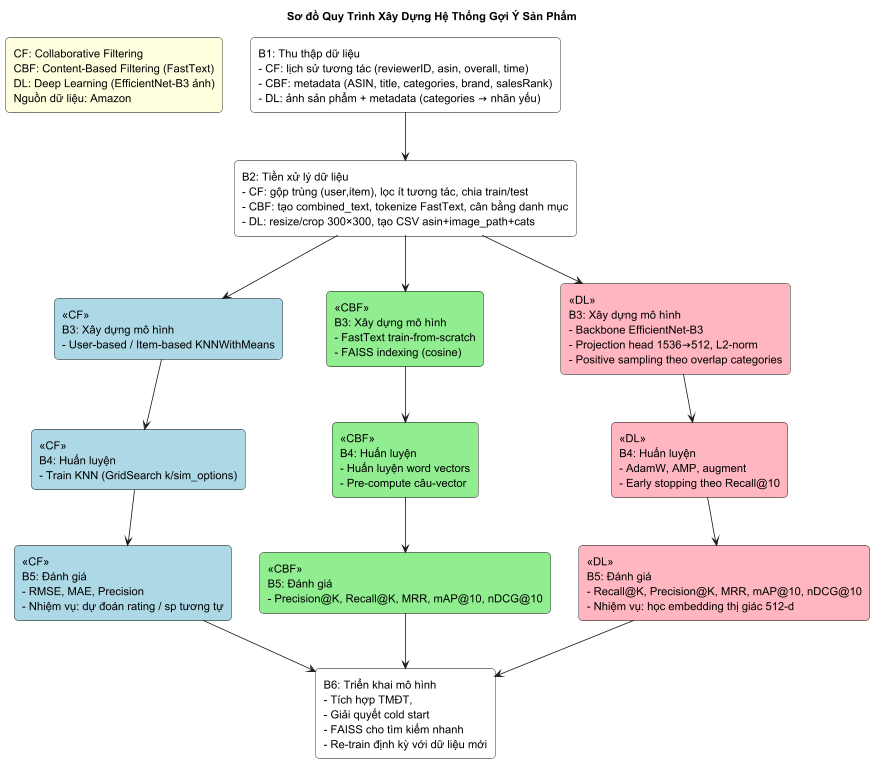

The diagram above was rendered by PlantUML. Its source (embedded in the PNG):
@startuml
title Sơ đồ Quy Trình Xây Dựng Hệ Thống Gợi Ý Sản Phẩm

skinparam rectangle {
  BackgroundColor White
  BorderColor Black
  RoundCorner 10
}

'=== Legend ===
rectangle "CF: Collaborative Filtering\nCBF: Content-Based Filtering (FastText)\nDL: Deep Learning (EfficientNet-B3 ảnh)\nNguồn dữ liệu: Amazon" as Legend #LightYellow

'=== B1: Thu thập dữ liệu ===
rectangle "B1: Thu thập dữ liệu\n- CF: lịch sử tương tác (reviewerID, asin, overall, time)\n- CBF: metadata (ASIN, title, categories, brand, salesRank)\n- DL: ảnh sản phẩm + metadata (categories → nhãn yếu)" as Collect #White

'=== B2: Tiền xử lý dữ liệu ===
rectangle "B2: Tiền xử lý dữ liệu\n- CF: gộp trùng (user,item), lọc ít tương tác, chia train/test\n- CBF: tạo combined_text, tokenize FastText, cân bằng danh mục\n- DL: resize/crop 300×300, tạo CSV asin+image_path+cats" as Preprocess #White

Collect --> Preprocess

'=== CF Column ===
rectangle "«CF»\nB3: Xây dựng mô hình\n- User-based / Item-based KNNWithMeans" as CF1 #LightBlue
rectangle "«CF»\nB4: Huấn luyện\n- Train KNN (GridSearch k/sim_options)" as CF2 #LightBlue
rectangle "«CF»\nB5: Đánh giá\n- RMSE, MAE, Precision\n- Nhiệm vụ: dự đoán rating / sp tương tự" as CF3 #LightBlue

Preprocess -down-> CF1
CF1 -down-> CF2
CF2 -down-> CF3

'=== CBF Column ===
rectangle "«CBF»\nB3: Xây dựng mô hình\n- FastText train-from-scratch\n- FAISS indexing (cosine)" as CBF1 #LightGreen
rectangle "«CBF»\nB4: Huấn luyện\n- Huấn luyện word vectors\n- Pre-compute câu-vector" as CBF2 #LightGreen
rectangle "«CBF»\nB5: Đánh giá\n- Precision@K, Recall@K, MRR, mAP@10, nDCG@10" as CBF3 #LightGreen

Preprocess -down-> CBF1
CBF1 -down-> CBF2
CBF2 -down-> CBF3

'=== DL Column ===
rectangle "«DL»\nB3: Xây dựng mô hình\n- Backbone EfficientNet-B3\n- Projection head 1536→512, L2-norm\n- Positive sampling theo overlap categories" as DL1 #LightPink
rectangle "«DL»\nB4: Huấn luyện\n- AdamW, AMP, augment\n- Early stopping theo Recall@10" as DL2 #LightPink
rectangle "«DL»\nB5: Đánh giá\n- Recall@K, Precision@K, MRR, mAP@10, nDCG@10\n- Nhiệm vụ: học embedding thị giác 512-d" as DL3 #LightPink

Preprocess -down-> DL1
DL1 -down-> DL2
DL2 -down-> DL3

'=== B6: Deployment ===
rectangle "B6: Triển khai mô hình\n- Tích hợp TMĐT,\n- Giải quyết cold start\n- FAISS cho tìm kiếm nhanh\n- Re-train định kỳ với dữ liệu mới" as Deploy #White

CF3 -down-> Deploy
CBF3 -down-> Deploy
DL3 -down-> Deploy


@enduml